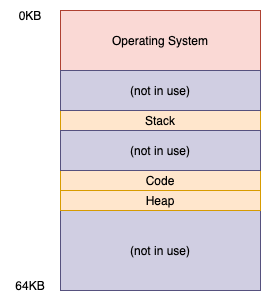

The diagram above was exported from draw.io. Its source (the exported page's mxGraphModel, read from the mxfile embedded in the PNG):
<mxGraphModel dx="1746" dy="1119" grid="1" gridSize="10" guides="1" tooltips="1" connect="1" arrows="1" fold="1" page="1" pageScale="1" pageWidth="827" pageHeight="1169" math="0" shadow="0">
  <root>
    <mxCell id="0" />
    <mxCell id="1" parent="0" />
    <mxCell id="2" value="Operating System" style="rounded=0;whiteSpace=wrap;html=1;fillColor=#fad9d5;strokeColor=#ae4132;" parent="1" vertex="1">
      <mxGeometry x="200" y="160" width="200" height="60" as="geometry" />
    </mxCell>
    <mxCell id="3" value="Stack" style="rounded=0;whiteSpace=wrap;html=1;fillColor=#ffe6cc;strokeColor=#d79b00;" parent="1" vertex="1">
      <mxGeometry x="200" y="260" width="200" height="20" as="geometry" />
    </mxCell>
    <mxCell id="4" value="(not in use)" style="rounded=0;whiteSpace=wrap;html=1;fillColor=#d0cee2;strokeColor=#56517e;" parent="1" vertex="1">
      <mxGeometry x="200" y="360" width="200" height="80" as="geometry" />
    </mxCell>
    <mxCell id="6" value="0KB" style="text;html=1;strokeColor=none;fillColor=none;align=center;verticalAlign=middle;whiteSpace=wrap;rounded=0;" parent="1" vertex="1">
      <mxGeometry x="140" y="150" width="60" height="30" as="geometry" />
    </mxCell>
    <mxCell id="11" value="64KB" style="text;html=1;strokeColor=none;fillColor=none;align=center;verticalAlign=middle;whiteSpace=wrap;rounded=0;" parent="1" vertex="1">
      <mxGeometry x="140" y="420" width="60" height="30" as="geometry" />
    </mxCell>
    <mxCell id="19" value="Heap" style="rounded=0;whiteSpace=wrap;html=1;fillColor=#ffe6cc;strokeColor=#d79b00;" parent="1" vertex="1">
      <mxGeometry x="200" y="340" width="200" height="20" as="geometry" />
    </mxCell>
    <mxCell id="21" value="Code" style="rounded=0;whiteSpace=wrap;html=1;fillColor=#ffe6cc;strokeColor=#d79b00;" parent="1" vertex="1">
      <mxGeometry x="200" y="320" width="200" height="20" as="geometry" />
    </mxCell>
    <mxCell id="22" value="(not in use)" style="rounded=0;whiteSpace=wrap;html=1;fillColor=#d0cee2;strokeColor=#56517e;" parent="1" vertex="1">
      <mxGeometry x="200" y="280" width="200" height="40" as="geometry" />
    </mxCell>
    <mxCell id="23" value="(not in use)" style="rounded=0;whiteSpace=wrap;html=1;fillColor=#d0cee2;strokeColor=#56517e;" parent="1" vertex="1">
      <mxGeometry x="200" y="220" width="200" height="40" as="geometry" />
    </mxCell>
  </root>
</mxGraphModel>